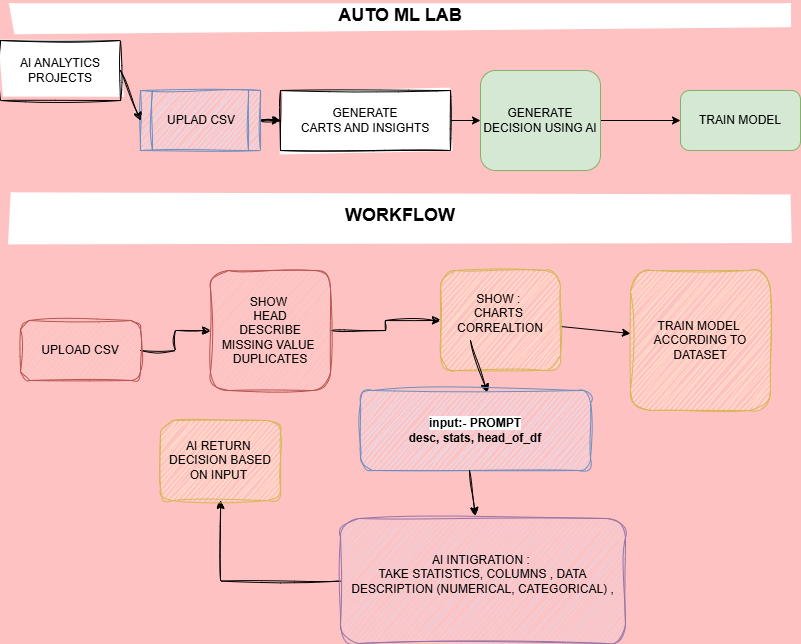

The diagram above was exported from draw.io. Its source (the exported page's mxGraphModel, read from the mxfile embedded in the PNG):
<mxGraphModel dx="987" dy="1918" grid="1" gridSize="10" guides="1" tooltips="1" connect="1" arrows="1" fold="1" page="1" pageScale="1" pageWidth="850" pageHeight="1100" background="#FFC2C2" math="0" shadow="0">
  <root>
    <mxCell id="0" />
    <mxCell id="1" parent="0" />
    <mxCell id="ZqY9vkLhb1oKqC-GyoQ2-1" value="AI ANALYTICS PROJECTS" style="rounded=0;whiteSpace=wrap;html=1;sketch=1;curveFitting=1;jiggle=2;" parent="1" vertex="1">
      <mxGeometry x="40" y="10" width="120" height="60" as="geometry" />
    </mxCell>
    <mxCell id="ZqY9vkLhb1oKqC-GyoQ2-6" value="" style="edgeStyle=orthogonalEdgeStyle;rounded=0;orthogonalLoop=1;jettySize=auto;html=1;sketch=1;curveFitting=1;jiggle=2;" parent="1" source="ZqY9vkLhb1oKqC-GyoQ2-3" target="ZqY9vkLhb1oKqC-GyoQ2-5" edge="1">
      <mxGeometry relative="1" as="geometry" />
    </mxCell>
    <mxCell id="ZqY9vkLhb1oKqC-GyoQ2-3" value="UPLAD CSV" style="shape=process;whiteSpace=wrap;html=1;backgroundOutline=1;fillColor=#dae8fc;strokeColor=#6c8ebf;sketch=1;curveFitting=1;jiggle=2;" parent="1" vertex="1">
      <mxGeometry x="180" y="60" width="120" height="60" as="geometry" />
    </mxCell>
    <mxCell id="ZqY9vkLhb1oKqC-GyoQ2-4" value="" style="endArrow=classic;html=1;rounded=0;exitX=1;exitY=0.5;exitDx=0;exitDy=0;entryX=0;entryY=0.5;entryDx=0;entryDy=0;sketch=1;curveFitting=1;jiggle=2;" parent="1" source="ZqY9vkLhb1oKqC-GyoQ2-1" target="ZqY9vkLhb1oKqC-GyoQ2-3" edge="1">
      <mxGeometry width="50" height="50" relative="1" as="geometry">
        <Array as="points" />
        <mxPoint x="260" y="290" as="sourcePoint" />
        <mxPoint x="310" y="240" as="targetPoint" />
      </mxGeometry>
    </mxCell>
    <mxCell id="4" style="edgeStyle=none;html=1;exitX=1;exitY=0.5;exitDx=0;exitDy=0;shadow=0;" parent="1" source="ZqY9vkLhb1oKqC-GyoQ2-5" target="5" edge="1">
      <mxGeometry relative="1" as="geometry">
        <mxPoint x="680" y="90" as="targetPoint" />
      </mxGeometry>
    </mxCell>
    <mxCell id="ZqY9vkLhb1oKqC-GyoQ2-5" value="GENERATE&lt;div&gt;CARTS AND INSIGHTS&lt;/div&gt;" style="whiteSpace=wrap;html=1;sketch=1;curveFitting=1;jiggle=2;" parent="1" vertex="1">
      <mxGeometry x="320" y="60" width="170" height="60" as="geometry" />
    </mxCell>
    <mxCell id="ZqY9vkLhb1oKqC-GyoQ2-7" value="&lt;span style=&quot;font-size: 18px;&quot;&gt;&lt;b&gt;WORKFLOW&lt;/b&gt;&lt;/span&gt;" style="text;html=1;whiteSpace=wrap;strokeColor=none;fillColor=default;align=center;verticalAlign=middle;rounded=0;sketch=1;curveFitting=1;jiggle=2;" parent="1" vertex="1">
      <mxGeometry x="50" y="160" width="780" height="50" as="geometry" />
    </mxCell>
    <mxCell id="ZqY9vkLhb1oKqC-GyoQ2-9" value="&lt;b&gt;&lt;font style=&quot;font-size: 18px;&quot;&gt;AUTO ML LAB&lt;/font&gt;&lt;/b&gt;" style="text;html=1;whiteSpace=wrap;strokeColor=none;fillColor=default;align=center;verticalAlign=middle;rounded=0;sketch=1;curveFitting=1;jiggle=2;" parent="1" vertex="1">
      <mxGeometry x="50" y="-30" width="780" height="30" as="geometry" />
    </mxCell>
    <mxCell id="ZqY9vkLhb1oKqC-GyoQ2-12" value="" style="edgeStyle=orthogonalEdgeStyle;rounded=0;orthogonalLoop=1;jettySize=auto;html=1;sketch=1;curveFitting=1;jiggle=2;" parent="1" source="ZqY9vkLhb1oKqC-GyoQ2-10" target="ZqY9vkLhb1oKqC-GyoQ2-11" edge="1">
      <mxGeometry relative="1" as="geometry" />
    </mxCell>
    <mxCell id="ZqY9vkLhb1oKqC-GyoQ2-10" value="UPLOAD CSV" style="rounded=1;whiteSpace=wrap;html=1;fillColor=#f8cecc;strokeColor=#b85450;sketch=1;curveFitting=1;jiggle=2;" parent="1" vertex="1">
      <mxGeometry x="60" y="290" width="120" height="60" as="geometry" />
    </mxCell>
    <mxCell id="ZqY9vkLhb1oKqC-GyoQ2-14" value="" style="edgeStyle=orthogonalEdgeStyle;rounded=0;orthogonalLoop=1;jettySize=auto;html=1;sketch=1;curveFitting=1;jiggle=2;" parent="1" source="ZqY9vkLhb1oKqC-GyoQ2-11" target="ZqY9vkLhb1oKqC-GyoQ2-15" edge="1">
      <mxGeometry relative="1" as="geometry">
        <mxPoint x="450" y="270" as="targetPoint" />
      </mxGeometry>
    </mxCell>
    <mxCell id="ZqY9vkLhb1oKqC-GyoQ2-11" value="&lt;div&gt;SHOW&amp;nbsp;&lt;/div&gt;&lt;div&gt;HEAD&lt;/div&gt;&lt;div&gt;DESCRIBE&lt;/div&gt;&lt;div&gt;MISSING VALUE&amp;nbsp;&lt;/div&gt;&lt;div&gt;DUPLICATES&lt;/div&gt;" style="whiteSpace=wrap;html=1;rounded=1;fillColor=#f8cecc;strokeColor=#b85450;gradientColor=none;sketch=1;curveFitting=1;jiggle=2;" parent="1" vertex="1">
      <mxGeometry x="250" y="240" width="120" height="120" as="geometry" />
    </mxCell>
    <mxCell id="9" value="" style="edgeStyle=none;html=1;" edge="1" parent="1" source="ZqY9vkLhb1oKqC-GyoQ2-15" target="8">
      <mxGeometry relative="1" as="geometry" />
    </mxCell>
    <mxCell id="ZqY9vkLhb1oKqC-GyoQ2-15" value="SHOW :&amp;nbsp;&lt;div&gt;CHARTS&amp;nbsp;&lt;/div&gt;&lt;div&gt;CORREALTION&lt;/div&gt;&lt;div&gt;&lt;br&gt;&lt;/div&gt;" style="rounded=1;whiteSpace=wrap;html=1;fillColor=#fff2cc;strokeColor=#d6b656;sketch=1;curveFitting=1;jiggle=2;" parent="1" vertex="1">
      <mxGeometry x="480" y="240" width="120" height="100" as="geometry" />
    </mxCell>
    <mxCell id="ZqY9vkLhb1oKqC-GyoQ2-19" value="" style="edgeStyle=orthogonalEdgeStyle;rounded=0;orthogonalLoop=1;jettySize=auto;html=1;sketch=1;curveFitting=1;jiggle=2;" parent="1" source="ZqY9vkLhb1oKqC-GyoQ2-16" target="ZqY9vkLhb1oKqC-GyoQ2-18" edge="1">
      <mxGeometry relative="1" as="geometry" />
    </mxCell>
    <mxCell id="ZqY9vkLhb1oKqC-GyoQ2-16" value="AI INTIGRATION :&amp;nbsp;&lt;div&gt;TAKE STATISTICS, COLUMNS , DATA DESCRIPTION (NUMERICAL, CATEGORICAL) ,&lt;/div&gt;&lt;div&gt;&lt;br&gt;&lt;/div&gt;" style="rounded=1;whiteSpace=wrap;html=1;fillColor=#e1d5e7;strokeColor=#9673a6;sketch=1;curveFitting=1;jiggle=2;" parent="1" vertex="1">
      <mxGeometry x="380" y="488" width="285" height="125" as="geometry" />
    </mxCell>
    <mxCell id="ZqY9vkLhb1oKqC-GyoQ2-17" value="" style="endArrow=classic;html=1;rounded=0;entryX=0.551;entryY=0.021;entryDx=0;entryDy=0;sketch=1;curveFitting=1;jiggle=2;entryPerimeter=0;" parent="1" target="2" edge="1">
      <mxGeometry width="50" height="50" relative="1" as="geometry">
        <mxPoint x="510" y="310" as="sourcePoint" />
        <mxPoint x="560" y="260" as="targetPoint" />
      </mxGeometry>
    </mxCell>
    <mxCell id="ZqY9vkLhb1oKqC-GyoQ2-18" value="AI RETURN&amp;nbsp;&lt;div&gt;DECISION BASED ON INPUT&amp;nbsp;&lt;/div&gt;" style="whiteSpace=wrap;html=1;rounded=1;fillColor=#fff2cc;strokeColor=#d6b656;sketch=1;curveFitting=1;jiggle=2;" parent="1" vertex="1">
      <mxGeometry x="200" y="390" width="120" height="80" as="geometry" />
    </mxCell>
    <mxCell id="2" value="&lt;b style=&quot;background-color: light-dark(#ffffff, var(--ge-dark-color, #121212));&quot;&gt;input:- PROMPT&lt;/b&gt;&lt;div&gt;&lt;b&gt;desc, stats, head_of_df&lt;/b&gt;&lt;/div&gt;" style="rounded=1;whiteSpace=wrap;html=1;fillColor=#dae8fc;strokeColor=#6c8ebf;sketch=1;curveFitting=1;jiggle=2;glass=0;shadow=0;align=center;" parent="1" vertex="1">
      <mxGeometry x="400" y="360" width="230" height="80" as="geometry" />
    </mxCell>
    <mxCell id="3" value="" style="endArrow=classic;html=1;entryX=0.473;entryY=-0.024;entryDx=0;entryDy=0;entryPerimeter=0;sketch=1;curveFitting=1;jiggle=2;" parent="1" target="ZqY9vkLhb1oKqC-GyoQ2-16" edge="1">
      <mxGeometry width="50" height="50" relative="1" as="geometry">
        <mxPoint x="509" y="440" as="sourcePoint" />
        <mxPoint x="410" y="430" as="targetPoint" />
      </mxGeometry>
    </mxCell>
    <mxCell id="7" value="" style="edgeStyle=none;html=1;" edge="1" parent="1" source="5" target="6">
      <mxGeometry relative="1" as="geometry" />
    </mxCell>
    <mxCell id="5" value="GENERATE DECISION USING AI" style="rounded=1;whiteSpace=wrap;html=1;fillColor=#d5e8d4;strokeColor=#82b366;" parent="1" vertex="1">
      <mxGeometry x="520" y="40" width="120" height="100" as="geometry" />
    </mxCell>
    <mxCell id="6" value="TRAIN MODEL" style="whiteSpace=wrap;html=1;fillColor=#d5e8d4;strokeColor=#82b366;rounded=1;" vertex="1" parent="1">
      <mxGeometry x="720" y="60" width="120" height="60" as="geometry" />
    </mxCell>
    <mxCell id="8" value="TRAIN MODEL&amp;nbsp;&lt;div&gt;ACCORDING TO DATASET&lt;/div&gt;" style="whiteSpace=wrap;html=1;fillColor=#fff2cc;strokeColor=#d6b656;rounded=1;sketch=1;curveFitting=1;jiggle=2;" vertex="1" parent="1">
      <mxGeometry x="670" y="240" width="140" height="140" as="geometry" />
    </mxCell>
  </root>
</mxGraphModel>